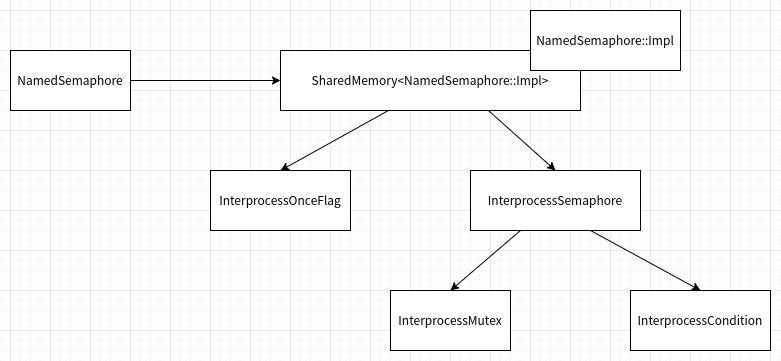

The diagram above was exported from draw.io. Its source (the exported page's mxGraphModel, read from the mxfile embedded in the PNG):
<mxGraphModel dx="1102" dy="790" grid="1" gridSize="10" guides="1" tooltips="1" connect="1" arrows="1" fold="1" page="1" pageScale="1" pageWidth="827" pageHeight="1169" math="0" shadow="0">
  <root>
    <mxCell id="WIyWlLk6GJQsqaUBKTNV-0" />
    <mxCell id="WIyWlLk6GJQsqaUBKTNV-1" parent="WIyWlLk6GJQsqaUBKTNV-0" />
    <mxCell id="V2bFLgXbkBn-Kv0c2Njn-28" value="NamedSemaphore" style="rounded=0;whiteSpace=wrap;html=1;" vertex="1" parent="WIyWlLk6GJQsqaUBKTNV-1">
      <mxGeometry x="40" y="280" width="120" height="60" as="geometry" />
    </mxCell>
    <mxCell id="V2bFLgXbkBn-Kv0c2Njn-29" value="SharedMemory&amp;lt;NamedSemaphore::Impl&amp;gt;" style="rounded=0;whiteSpace=wrap;html=1;" vertex="1" parent="WIyWlLk6GJQsqaUBKTNV-1">
      <mxGeometry x="310" y="280" width="300" height="60" as="geometry" />
    </mxCell>
    <mxCell id="V2bFLgXbkBn-Kv0c2Njn-30" value="NamedSemaphore::Impl" style="rounded=0;whiteSpace=wrap;html=1;" vertex="1" parent="WIyWlLk6GJQsqaUBKTNV-1">
      <mxGeometry x="560" y="240" width="150" height="60" as="geometry" />
    </mxCell>
    <mxCell id="V2bFLgXbkBn-Kv0c2Njn-31" value="InterprocessOnceFlag" style="rounded=0;whiteSpace=wrap;html=1;" vertex="1" parent="WIyWlLk6GJQsqaUBKTNV-1">
      <mxGeometry x="240" y="400" width="140" height="60" as="geometry" />
    </mxCell>
    <mxCell id="V2bFLgXbkBn-Kv0c2Njn-32" value="InterprocessSemaphore" style="rounded=0;whiteSpace=wrap;html=1;" vertex="1" parent="WIyWlLk6GJQsqaUBKTNV-1">
      <mxGeometry x="500" y="400" width="170" height="60" as="geometry" />
    </mxCell>
    <mxCell id="V2bFLgXbkBn-Kv0c2Njn-33" value="InterprocessMutex" style="rounded=0;whiteSpace=wrap;html=1;" vertex="1" parent="WIyWlLk6GJQsqaUBKTNV-1">
      <mxGeometry x="420" y="520" width="120" height="60" as="geometry" />
    </mxCell>
    <mxCell id="V2bFLgXbkBn-Kv0c2Njn-34" value="InterprocessCondition" style="rounded=0;whiteSpace=wrap;html=1;" vertex="1" parent="WIyWlLk6GJQsqaUBKTNV-1">
      <mxGeometry x="660" y="520" width="140" height="60" as="geometry" />
    </mxCell>
    <mxCell id="V2bFLgXbkBn-Kv0c2Njn-35" value="" style="endArrow=classic;html=1;rounded=0;entryX=0;entryY=0.5;entryDx=0;entryDy=0;exitX=1;exitY=0.5;exitDx=0;exitDy=0;" edge="1" parent="WIyWlLk6GJQsqaUBKTNV-1" source="V2bFLgXbkBn-Kv0c2Njn-28" target="V2bFLgXbkBn-Kv0c2Njn-29">
      <mxGeometry width="50" height="50" relative="1" as="geometry">
        <mxPoint x="180" y="290" as="sourcePoint" />
        <mxPoint x="230" y="240" as="targetPoint" />
      </mxGeometry>
    </mxCell>
    <mxCell id="V2bFLgXbkBn-Kv0c2Njn-36" value="" style="endArrow=classic;html=1;rounded=0;entryX=0.5;entryY=0;entryDx=0;entryDy=0;exitX=0.36;exitY=1;exitDx=0;exitDy=0;exitPerimeter=0;" edge="1" parent="WIyWlLk6GJQsqaUBKTNV-1" source="V2bFLgXbkBn-Kv0c2Njn-29" target="V2bFLgXbkBn-Kv0c2Njn-31">
      <mxGeometry width="50" height="50" relative="1" as="geometry">
        <mxPoint x="480" y="480" as="sourcePoint" />
        <mxPoint x="530" y="430" as="targetPoint" />
      </mxGeometry>
    </mxCell>
    <mxCell id="V2bFLgXbkBn-Kv0c2Njn-37" value="" style="endArrow=classic;html=1;rounded=0;exitX=0.693;exitY=1;exitDx=0;exitDy=0;exitPerimeter=0;entryX=0.5;entryY=0;entryDx=0;entryDy=0;" edge="1" parent="WIyWlLk6GJQsqaUBKTNV-1" source="V2bFLgXbkBn-Kv0c2Njn-29" target="V2bFLgXbkBn-Kv0c2Njn-32">
      <mxGeometry width="50" height="50" relative="1" as="geometry">
        <mxPoint x="520" y="480" as="sourcePoint" />
        <mxPoint x="570" y="430" as="targetPoint" />
      </mxGeometry>
    </mxCell>
    <mxCell id="V2bFLgXbkBn-Kv0c2Njn-38" value="" style="endArrow=classic;html=1;rounded=0;entryX=0.5;entryY=0;entryDx=0;entryDy=0;" edge="1" parent="WIyWlLk6GJQsqaUBKTNV-1" source="V2bFLgXbkBn-Kv0c2Njn-32" target="V2bFLgXbkBn-Kv0c2Njn-33">
      <mxGeometry width="50" height="50" relative="1" as="geometry">
        <mxPoint x="520" y="480" as="sourcePoint" />
        <mxPoint x="570" y="430" as="targetPoint" />
      </mxGeometry>
    </mxCell>
    <mxCell id="V2bFLgXbkBn-Kv0c2Njn-39" value="" style="endArrow=classic;html=1;rounded=0;exitX=0.706;exitY=1;exitDx=0;exitDy=0;exitPerimeter=0;entryX=0.5;entryY=0;entryDx=0;entryDy=0;" edge="1" parent="WIyWlLk6GJQsqaUBKTNV-1" source="V2bFLgXbkBn-Kv0c2Njn-32" target="V2bFLgXbkBn-Kv0c2Njn-34">
      <mxGeometry width="50" height="50" relative="1" as="geometry">
        <mxPoint x="520" y="480" as="sourcePoint" />
        <mxPoint x="740" y="510" as="targetPoint" />
      </mxGeometry>
    </mxCell>
  </root>
</mxGraphModel>